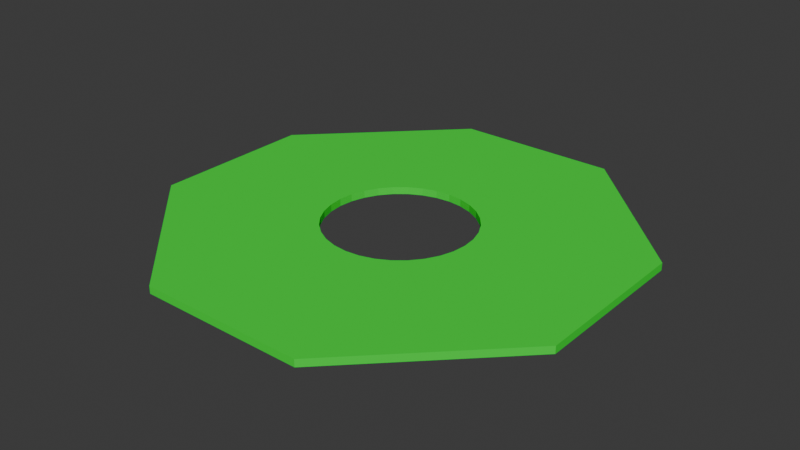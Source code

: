 # Source: donut-map1.blend  (saved by Blender 4.0.36; exported with 4.5.12 LTS)
import bpy
from mathutils import Matrix  # noqa: F401  (used for matrix-valued properties, if any)

bpy.ops.wm.read_factory_settings(use_empty=True)
scene = bpy.context.scene
scene.name = 'Scene'

# ---- collections
col_collection = bpy.data.collections.new('Collection'); scene.collection.children.link(col_collection)

# ---- materials (node trees are filled in below, after node groups)
mat_material_001 = bpy.data.materials.new('Material.001')
mat_material_001.use_transparent_shadow = False
mat_material_001.diffuse_color = (0.01946, 0.8002, 0.04426, 1.0)
mat_material_001.roughness = 0.25
mat_material_001.metallic = 0.4333

# ---- material node trees

# ---- world
world_world = bpy.data.worlds.new('World'); scene.world = world_world
world_world.use_nodes = True; world_world.node_tree.nodes.clear()
_N = world_world.node_tree.nodes; _L = world_world.node_tree.links
n0 = _N.new('ShaderNodeOutputWorld'); n0.name = 'World Output'; n0.location = (300, 300)
n1 = _N.new('ShaderNodeBackground'); n1.name = 'Background'; n1.location = (10, 300)
n1.inputs[0].default_value = (0.05088, 0.05088, 0.05088, 1.0)
_L.new(n1.outputs[0], n0.inputs[0])
n0.is_active_output = True
world_world.color = (0.05088, 0.05088, 0.05088)
world_world.use_sun_shadow = False
world_world.sun_shadow_jitter_overblur = 0.0

# ---- meshes
me_cube_003 = bpy.data.meshes.new('Cube.003')
me_cube_003.from_pydata([(-0.2357, 0.2357, -1.0), (-0.1852, 0.2772, -1.0), (-0.06503, 0.3269, -1.0), (-0.1276, 0.308, -1.0), (0.06503, 0.3269, -1.0), (0.1852, 0.2772, -1.0), (0.1276, 0.308, -1.0), (0.2357, -0.2357, -1.0), (0.0, 0.3333, -1.0), (0.2772, -0.1852, -1.0), (0.2772, 0.1852, -1.0), (0.3333, 0.0, -1.0), (0.3269, -0.06503, -1.0), (0.3269, 0.06503, -1.0), (0.308, -0.1276, -1.0), (0.308, 0.1276, -1.0), (0.2357, 0.2357, -1.0), (-0.3333, 0.0, -1.0), (-0.3269, -0.06503, -1.0), (-0.3269, 0.06503, -1.0), (-0.2772, -0.1852, -1.0), (-0.2772, 0.1852, -1.0), (-0.2357, -0.2357, -1.0), (-0.308, -0.1276, -1.0), (-0.308, 0.1276, -1.0), (-0.1852, -0.2772, -1.0), (-0.06503, -0.3269, -1.0), (-0.1276, -0.308, -1.0), (0.06503, -0.3269, -1.0), (0.1852, -0.2772, -1.0), (0.1276, -0.308, -1.0), (0.0, -0.3333, -1.0), (-0.3333, 0.0, 1.0), (-0.3269, 0.06503, 1.0), (-0.3269, -0.06503, 1.0), (-0.2772, -0.1852, 1.0), (-0.2772, 0.1852, 1.0), (-0.2357, -0.2357, 1.0), (-0.308, -0.1276, 1.0), (-0.308, 0.1276, 1.0), (-0.1852, 0.2772, 1.0), (-0.06503, 0.3269, 1.0), (-0.1276, 0.308, 1.0), (0.06503, 0.3269, 1.0), (0.2357, 0.2357, 1.0), (0.1852, 0.2772, 1.0), (0.1276, 0.308, 1.0), (0.0, 0.3333, 1.0), (-0.2357, 0.2357, 1.0), (-0.1852, -0.2772, 1.0), (-0.06503, -0.3269, 1.0), (-0.1276, -0.308, 1.0), (0.06503, -0.3269, 1.0), (0.1852, -0.2772, 1.0), (0.1276, -0.308, 1.0), (0.0, -0.3333, 1.0), (0.2772, -0.1852, 1.0), (0.2772, 0.1852, 1.0), (0.3333, 0.0, 1.0), (0.3269, -0.06503, 1.0), (0.3269, 0.06503, 1.0), (0.308, -0.1276, 1.0), (0.308, 0.1276, 1.0), (0.2357, -0.2357, 1.0), (-1.0, -0.3757, 1.0), (-1.0, -0.3757, -1.0), (-0.3757, -1.0, 1.0), (-0.3757, -1.0, -1.0), (-0.6879, -0.6879, 1.0), (0.3757, 1.0, 1.0), (0.3757, 1.0, -1.0), (1.0, 0.3757, 1.0), (1.0, 0.3757, -1.0), (0.6879, 0.6879, -1.0), (-1.0, 0.3757, 1.0), (-1.0, 0.3757, -1.0), (-0.3757, 1.0, 1.0), (-0.3757, 1.0, -1.0), (-0.6879, 0.6879, -1.0), (1.0, -0.3757, -1.0), (1.0, -0.3757, 1.0), (0.3757, -1.0, -1.0), (0.3757, -1.0, 1.0), (0.6879, -0.6879, 1.0)], [], [(75, 65, 64, 74), (76, 69, 70, 77), (79, 72, 71, 80), (82, 66, 67, 81), (73, 16, 5, 6, 4, 8, 2, 3, 1, 0, 78, 77, 70), (78, 0, 21, 24, 19, 17, 18, 23, 20, 22, 25, 27, 26, 31, 28, 30, 29, 7, 9, 14, 12, 11, 13, 15, 10, 16, 73, 72, 79, 81, 67, 65, 75), (83, 63, 53, 54, 52, 55, 50, 51, 49, 37, 68, 66, 82), (64, 68, 37, 35, 38, 34, 32, 33, 39, 36, 48, 40, 42, 41, 47, 43, 46, 45, 44, 57, 62, 60, 58, 59, 61, 56, 63, 83, 80, 71, 69, 76, 74), (47, 8, 4, 43), (43, 4, 6, 46), (46, 6, 5, 45), (45, 5, 16, 44), (16, 10, 57, 44), (10, 15, 62, 57), (15, 13, 60, 62), (13, 11, 58, 60), (11, 12, 59, 58), (12, 14, 61, 59), (14, 9, 56, 61), (9, 7, 63, 56), (7, 29, 53, 63), (29, 30, 54, 53), (30, 28, 52, 54), (28, 31, 55, 52), (31, 26, 50, 55), (26, 27, 51, 50), (27, 25, 49, 51), (25, 22, 37, 49), (37, 22, 20, 35), (35, 20, 23, 38), (38, 23, 18, 34), (34, 18, 17, 32), (32, 17, 19, 33), (33, 19, 24, 39), (39, 24, 21, 36), (36, 21, 0, 48), (48, 0, 1, 40), (40, 1, 3, 42), (42, 3, 2, 41), (41, 2, 8, 47), (68, 64, 65, 67, 66), (73, 70, 69, 71, 72), (78, 75, 74, 76, 77), (82, 81, 79, 80, 83)])
_uv = me_cube_003.uv_layers.new(name='UVMap')
_uv.uv.foreach_set('vector', [0.375, 0.172, 0.375, 0.07803, 0.625, 0.07803, 0.625, 0.172, 0.625, 0.328, 0.625, 0.422, 0.375, 0.422, 0.375, 0.328, 0.375, 0.672, 0.375, 0.578, 0.625, 0.578, 0.625, 0.672, 0.625, 0.828, 0.625, 0.922, 0.375, 0.922, 0.375, 0.828, 0.336, 0.539, 0.2795, 0.5955, 0.2731, 0.5904, 0.2659, 0.5865, 0.2581, 0.5841, 0.25, 0.5833, 0.2419, 0.5841, 0.2341, 0.5865, 0.2269, 0.5904, 0.2205, 0.5955, 0.164, 0.539, 0.203, 0.5, 0.297, 0.5, 0.164, 0.539, 0.2205, 0.5955, 0.2154, 0.6019, 0.2115, 0.6091, 0.2091, 0.6169, 0.2083, 0.625, 0.2091, 0.6331, 0.2115, 0.6409, 0.2154, 0.6481, 0.2205, 0.6545, 0.2269, 0.6596, 0.2341, 0.6635, 0.2419, 0.6659, 0.25, 0.6667, 0.2581, 0.6659, 0.2659, 0.6635, 0.2731, 0.6596, 0.2795, 0.6545, 0.2846, 0.6481, 0.2885, 0.6409, 0.2909, 0.6331, 0.2917, 0.625, 0.2909, 0.6169, 0.2885, 0.6091, 0.2846, 0.6019, 0.2795, 0.5955, 0.336, 0.539, 0.375, 0.578, 0.375, 0.672, 0.297, 0.75, 0.203, 0.75, 0.125, 0.672, 0.125, 0.578, 0.664, 0.711, 0.7205, 0.6545, 0.7269, 0.6596, 0.7341, 0.6635, 0.7419, 0.6659, 0.75, 0.6667, 0.7581, 0.6659, 0.7659, 0.6635, 0.7731, 0.6596, 0.7795, 0.6545, 0.836, 0.711, 0.797, 0.75, 0.703, 0.75, 0.875, 0.672, 0.836, 0.711, 0.7795, 0.6545, 0.7846, 0.6481, 0.7885, 0.6409, 0.7909, 0.6331, 0.7917, 0.625, 0.7909, 0.6169, 0.7885, 0.6091, 0.7846, 0.6019, 0.7795, 0.5955, 0.7731, 0.5904, 0.7659, 0.5865, 0.7581, 0.5841, 0.75, 0.5833, 0.7419, 0.5841, 0.7341, 0.5865, 0.7269, 0.5904, 0.7205, 0.5955, 0.7154, 0.6019, 0.7115, 0.6091, 0.7091, 0.6169, 0.7083, 0.625, 0.7091, 0.6331, 0.7115, 0.6409, 0.7154, 0.6481, 0.7205, 0.6545, 0.664, 0.711, 0.625, 0.672, 0.625, 0.578, 0.703, 0.5, 0.797, 0.5, 0.875, 0.578, 1.0, 0.8125, 1.0, 0.6875, 0.9688, 0.6875, 0.9688, 0.8125, 0.9688, 0.8125, 0.9688, 0.6875, 0.9375, 0.6875, 0.9375, 0.8125, 0.9375, 0.8125, 0.9375, 0.6875, 0.9062, 0.6875, 0.9062, 0.8125, 0.9062, 0.8125, 0.9062, 0.6875, 0.875, 0.6875, 0.875, 0.8125, 0.875, 0.6875, 0.8438, 0.6875, 0.8438, 0.8125, 0.875, 0.8125, 0.8438, 0.6875, 0.8125, 0.6875, 0.8125, 0.8125, 0.8438, 0.8125, 0.8125, 0.6875, 0.7812, 0.6875, 0.7812, 0.8125, 0.8125, 0.8125, 0.7812, 0.6875, 0.75, 0.6875, 0.75, 0.8125, 0.7812, 0.8125, 0.75, 0.6875, 0.7188, 0.6875, 0.7188, 0.8125, 0.75, 0.8125, 0.7188, 0.6875, 0.6875, 0.6875, 0.6875, 0.8125, 0.7188, 0.8125, 0.6875, 0.6875, 0.6562, 0.6875, 0.6562, 0.8125, 0.6875, 0.8125, 0.6562, 0.6875, 0.625, 0.6875, 0.625, 0.8125, 0.6562, 0.8125, 0.625, 0.6875, 0.5938, 0.6875, 0.5938, 0.8125, 0.625, 0.8125, 0.5938, 0.6875, 0.5625, 0.6875, 0.5625, 0.8125, 0.5938, 0.8125, 0.5625, 0.6875, 0.5312, 0.6875, 0.5312, 0.8125, 0.5625, 0.8125, 0.5312, 0.6875, 0.5, 0.6875, 0.5, 0.8125, 0.5312, 0.8125, 0.5, 0.6875, 0.4688, 0.6875, 0.4688, 0.8125, 0.5, 0.8125, 0.4688, 0.6875, 0.4375, 0.6875, 0.4375, 0.8125, 0.4688, 0.8125, 0.4375, 0.6875, 0.4062, 0.6875, 0.4062, 0.8125, 0.4375, 0.8125, 0.4062, 0.6875, 0.375, 0.6875, 0.375, 0.8125, 0.4062, 0.8125, 0.375, 0.8125, 0.375, 0.6875, 0.3438, 0.6875, 0.3438, 0.8125, 0.3438, 0.8125, 0.3438, 0.6875, 0.3125, 0.6875, 0.3125, 0.8125, 0.3125, 0.8125, 0.3125, 0.6875, 0.2812, 0.6875, 0.2812, 0.8125, 0.2812, 0.8125, 0.2812, 0.6875, 0.25, 0.6875, 0.25, 0.8125, 0.25, 0.8125, 0.25, 0.6875, 0.2188, 0.6875, 0.2188, 0.8125, 0.2188, 0.8125, 0.2188, 0.6875, 0.1875, 0.6875, 0.1875, 0.8125, 0.1875, 0.8125, 0.1875, 0.6875, 0.1562, 0.6875, 0.1562, 0.8125, 0.1562, 0.8125, 0.1562, 0.6875, 0.125, 0.6875, 0.125, 0.8125, 0.125, 0.8125, 0.125, 0.6875, 0.09375, 0.6875, 0.09375, 0.8125, 0.09375, 0.8125, 0.09375, 0.6875, 0.0625, 0.6875, 0.0625, 0.8125, 0.0625, 0.8125, 0.0625, 0.6875, 0.03125, 0.6875, 0.03125, 0.8125, 0.03125, 0.8125, 0.03125, 0.6875, 0.0, 0.6875, 0.0, 0.8125, 0.5312, 0.375, 0.5312, 0.2568, 0.4688, 0.2568, 0.4688, 0.4932, 0.5312, 0.4932, 0.4687, 0.875, 0.4688, 0.9932, 0.5312, 0.9932, 0.5312, 0.7568, 0.4688, 0.7568, 0.4687, 0.625, 0.4688, 0.7432, 0.5312, 0.7432, 0.5312, 0.5068, 0.4688, 0.5068, 0.5312, 0.006762, 0.4688, 0.006762, 0.4688, 0.2432, 0.5312, 0.2432, 0.5312, 0.125])
_ca = me_cube_003.color_attributes.new('Color', 'FLOAT_COLOR', 'POINT')
_ca.data.foreach_set('color', [1.0, 1.0, 1.0, 1.0, 1.0, 1.0, 1.0, 1.0, 1.0, 1.0, 1.0, 1.0, 1.0, 1.0, 1.0, 1.0, 1.0, 1.0, 1.0, 1.0, 1.0, 1.0, 1.0, 1.0, 1.0, 1.0, 1.0, 1.0, 1.0, 1.0, 1.0, 1.0, 1.0, 1.0, 1.0, 1.0, 1.0, 1.0, 1.0, 1.0, 1.0, 1.0, 1.0, 1.0, 1.0, 1.0, 1.0, 1.0, 1.0, 1.0, 1.0, 1.0, 1.0, 1.0, 1.0, 1.0, 1.0, 1.0, 1.0, 1.0, 1.0, 1.0, 1.0, 1.0, 1.0, 1.0, 1.0, 1.0, 1.0, 1.0, 1.0, 1.0, 1.0, 1.0, 1.0, 1.0, 1.0, 1.0, 1.0, 1.0, 1.0, 1.0, 1.0, 1.0, 1.0, 1.0, 1.0, 1.0, 1.0, 1.0, 1.0, 1.0, 1.0, 1.0, 1.0, 1.0, 1.0, 1.0, 1.0, 1.0, 1.0, 1.0, 1.0, 1.0, 1.0, 1.0, 1.0, 1.0, 1.0, 1.0, 1.0, 1.0, 1.0, 1.0, 1.0, 1.0, 1.0, 1.0, 1.0, 1.0, 1.0, 1.0, 1.0, 1.0, 1.0, 1.0, 1.0, 1.0, 1.0, 1.0, 1.0, 1.0, 1.0, 1.0, 1.0, 1.0, 1.0, 1.0, 1.0, 1.0, 1.0, 1.0, 1.0, 1.0, 1.0, 1.0, 1.0, 1.0, 1.0, 1.0, 1.0, 1.0, 1.0, 1.0, 1.0, 1.0, 1.0, 1.0, 1.0, 1.0, 1.0, 1.0, 1.0, 1.0, 1.0, 1.0, 1.0, 1.0, 1.0, 1.0, 1.0, 1.0, 1.0, 1.0, 1.0, 1.0, 1.0, 1.0, 1.0, 1.0, 1.0, 1.0, 1.0, 1.0, 1.0, 1.0, 1.0, 1.0, 1.0, 1.0, 1.0, 1.0, 1.0, 1.0, 1.0, 1.0, 1.0, 1.0, 1.0, 1.0, 1.0, 1.0, 1.0, 1.0, 1.0, 1.0, 1.0, 1.0, 1.0, 1.0, 1.0, 1.0, 1.0, 1.0, 1.0, 1.0, 1.0, 1.0, 1.0, 1.0, 1.0, 1.0, 1.0, 1.0, 1.0, 1.0, 1.0, 1.0, 1.0, 1.0, 1.0, 1.0, 1.0, 1.0, 1.0, 1.0, 1.0, 1.0, 1.0, 1.0, 1.0, 1.0, 1.0, 1.0, 1.0, 1.0, 1.0, 1.0, 1.0, 1.0, 1.0, 1.0, 1.0, 1.0, 1.0, 1.0, 1.0, 1.0, 1.0, 1.0, 1.0, 1.0, 1.0, 1.0, 1.0, 1.0, 1.0, 1.0, 1.0, 1.0, 1.0, 1.0, 1.0, 1.0, 1.0, 1.0, 1.0, 1.0, 1.0, 1.0, 1.0, 1.0, 1.0, 1.0, 1.0, 1.0, 1.0, 1.0, 1.0, 1.0, 1.0, 1.0, 1.0, 1.0, 1.0, 1.0, 1.0, 1.0, 1.0, 1.0, 1.0, 1.0, 1.0, 1.0, 1.0, 1.0, 1.0, 1.0, 1.0, 1.0, 1.0, 1.0, 1.0, 1.0, 1.0, 1.0, 1.0, 1.0, 1.0, 1.0, 1.0, 1.0, 1.0, 1.0, 1.0, 1.0, 1.0, 1.0, 1.0, 1.0, 1.0, 1.0, 1.0, 1.0, 1.0, 1.0])
me_cube_003.materials.append(mat_material_001)
me_cube_003.update()

# ---- objects
ob_cube = bpy.data.objects.new('Cube', me_cube_003)

# ---- transforms, parenting, visibility, modifiers, constraints
ob_cube.location = (0.0, 0.0, 0.0)
ob_cube.scale = (15.0, 15.0, 0.25)

# ---- collection membership
col_collection.objects.link(ob_cube)

# ---- scene / render settings (as saved in the file)
scene.frame_start = 1; scene.frame_end = 250; scene.frame_set(1)
scene.render.engine = 'BLENDER_EEVEE_NEXT'
scene.cycles.sampling_pattern = 'TABULATED_SOBOL'
bpy.context.view_layer.update()

# ---- added for rendering (the .blend has no active camera and no usable light): camera, sun
cam_auto = bpy.data.cameras.new('AutoCamera')
cam_auto.lens = 50.0
cam_auto.sensor_width = 36.0
cam_auto.clip_end = 1000.0
ob_auto_camera = bpy.data.objects.new('AutoCamera', cam_auto)
scene.collection.objects.link(ob_auto_camera)
ob_auto_camera.location = (39.2567, -47.108, 31.4053)
ob_auto_camera.rotation_euler = (1.09748, -7.21219e-08, 0.694738)
scene.camera = ob_auto_camera
light_auto_sun = bpy.data.lights.new('AutoSun', 'SUN')
light_auto_sun.energy = 3.0
light_auto_sun.angle = 0.0523599
ob_auto_sun = bpy.data.objects.new('AutoSun', light_auto_sun)
scene.collection.objects.link(ob_auto_sun)
ob_auto_sun.rotation_euler = (0.872665, 0.174533, 0.523599)
bpy.context.view_layer.update()
